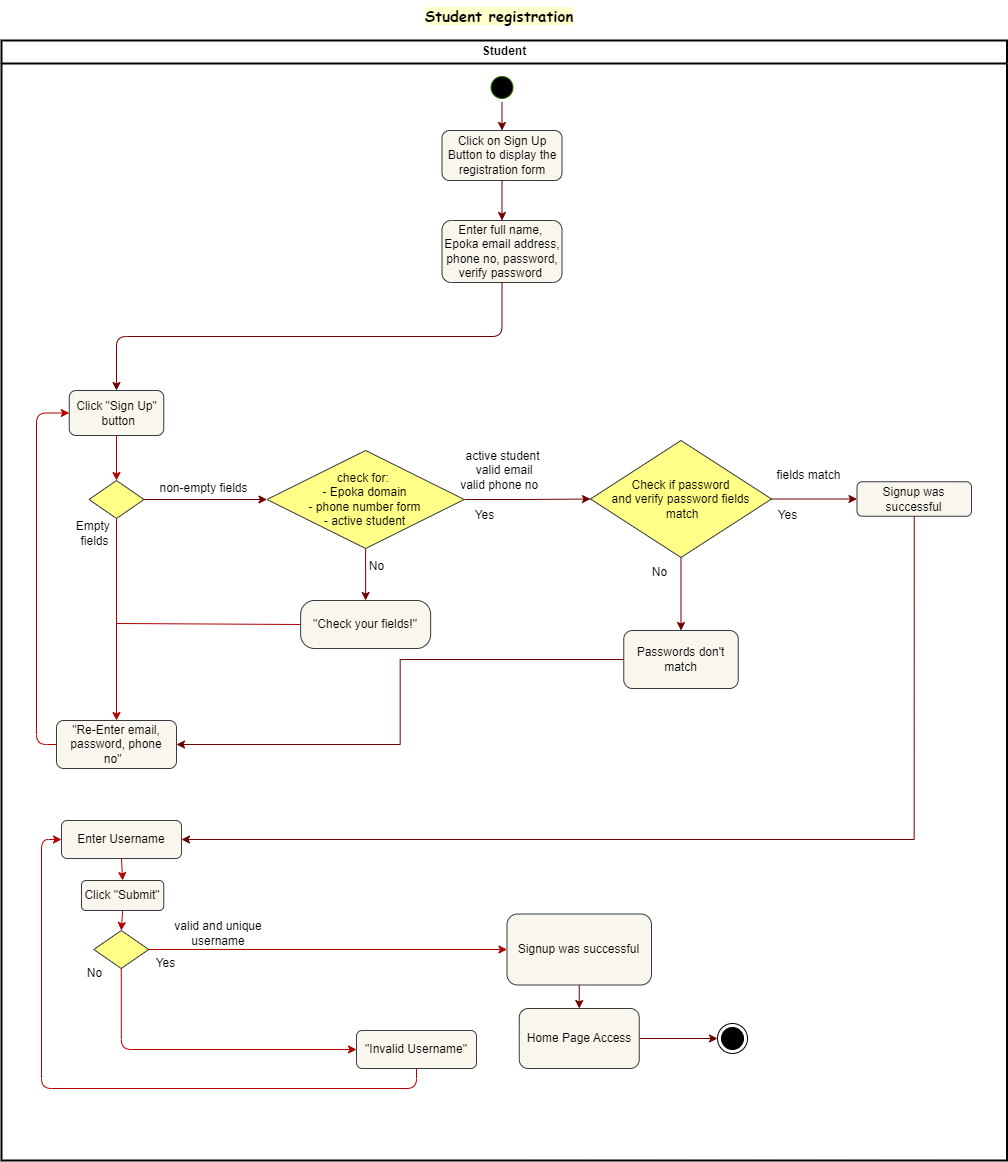

The diagram above was exported from draw.io. Its source (the exported page's mxGraphModel, read from the mxfile embedded in the PNG):
<mxGraphModel dx="1467" dy="698" grid="1" gridSize="10" guides="1" tooltips="1" connect="1" arrows="1" fold="1" page="1" pageScale="1" pageWidth="1169" pageHeight="826" background="none" math="0" shadow="0">
  <root>
    <mxCell id="0" />
    <mxCell id="1" parent="0" />
    <mxCell id="2" value="Student" style="swimlane;whiteSpace=wrap;strokeWidth=2;movable=1;resizable=1;rotatable=1;deletable=1;editable=1;locked=0;connectable=1;labelBackgroundColor=none;shadow=0;" parent="1" vertex="1">
      <mxGeometry x="164" y="110" width="1005.5" height="1120" as="geometry" />
    </mxCell>
    <mxCell id="En1Jtoqs0ir2AYhvh6O5-20" value="" style="ellipse;shape=startState;movable=1;resizable=1;rotatable=1;deletable=1;editable=1;locked=0;connectable=1;labelBackgroundColor=none;shadow=0;fillColor=#000000;fontColor=#ffffff;strokeColor=#2D7600;" vertex="1" parent="2">
      <mxGeometry x="485.5" y="32" width="30" height="30" as="geometry" />
    </mxCell>
    <mxCell id="En1Jtoqs0ir2AYhvh6O5-22" value="Click on Sign Up Button to display the registration form" style="rounded=1;whiteSpace=wrap;html=1;movable=1;resizable=1;rotatable=1;deletable=1;editable=1;locked=0;connectable=1;labelBackgroundColor=none;shadow=0;fillColor=#f9f7ed;strokeColor=#36393d;" vertex="1" parent="2">
      <mxGeometry x="440.5" y="90" width="120" height="50" as="geometry" />
    </mxCell>
    <mxCell id="En1Jtoqs0ir2AYhvh6O5-19" style="edgeStyle=orthogonalEdgeStyle;rounded=0;orthogonalLoop=1;jettySize=auto;html=1;exitX=0.5;exitY=1;exitDx=0;exitDy=0;entryX=0.5;entryY=0;entryDx=0;entryDy=0;fillColor=#a20025;strokeColor=#6F0000;" edge="1" parent="2" source="En1Jtoqs0ir2AYhvh6O5-20" target="En1Jtoqs0ir2AYhvh6O5-22">
      <mxGeometry relative="1" as="geometry" />
    </mxCell>
    <mxCell id="En1Jtoqs0ir2AYhvh6O5-24" value="Enter full name,&amp;nbsp; Epoka email address, phone no, password, verify password&amp;nbsp;" style="rounded=1;whiteSpace=wrap;html=1;movable=1;resizable=1;rotatable=1;deletable=1;editable=1;locked=0;connectable=1;labelBackgroundColor=none;shadow=0;fillColor=#f9f7ed;strokeColor=#36393d;" vertex="1" parent="2">
      <mxGeometry x="440.5" y="180" width="120" height="62" as="geometry" />
    </mxCell>
    <mxCell id="En1Jtoqs0ir2AYhvh6O5-21" style="edgeStyle=orthogonalEdgeStyle;rounded=0;orthogonalLoop=1;jettySize=auto;html=1;exitX=0.5;exitY=1;exitDx=0;exitDy=0;entryX=0.5;entryY=0;entryDx=0;entryDy=0;fillColor=#a20025;strokeColor=#6F0000;" edge="1" parent="2" source="En1Jtoqs0ir2AYhvh6O5-22" target="En1Jtoqs0ir2AYhvh6O5-24">
      <mxGeometry relative="1" as="geometry" />
    </mxCell>
    <mxCell id="En1Jtoqs0ir2AYhvh6O5-50" value="fields match" style="text;html=1;strokeColor=none;fillColor=none;align=center;verticalAlign=middle;whiteSpace=wrap;rounded=0;shadow=0;" vertex="1" parent="2">
      <mxGeometry x="770" y="420" width="74.5" height="30" as="geometry" />
    </mxCell>
    <mxCell id="En1Jtoqs0ir2AYhvh6O5-34" value="Enter Username" style="rounded=1;whiteSpace=wrap;html=1;shadow=0;fillColor=#f9f7ed;strokeColor=#36393d;" vertex="1" parent="2">
      <mxGeometry x="60" y="780" width="120" height="38" as="geometry" />
    </mxCell>
    <mxCell id="En1Jtoqs0ir2AYhvh6O5-35" value="" style="rhombus;whiteSpace=wrap;html=1;movable=1;resizable=1;rotatable=1;deletable=1;editable=1;locked=0;connectable=1;labelBackgroundColor=none;shadow=0;fillColor=#ffff88;strokeColor=#36393d;" vertex="1" parent="2">
      <mxGeometry x="92.25" y="890" width="55" height="38" as="geometry" />
    </mxCell>
    <mxCell id="En1Jtoqs0ir2AYhvh6O5-36" value="No" style="text;html=1;align=center;verticalAlign=middle;resizable=1;points=[];autosize=1;strokeColor=none;fillColor=none;movable=1;rotatable=1;deletable=1;editable=1;locked=0;connectable=1;labelBackgroundColor=none;shadow=0;" vertex="1" parent="2">
      <mxGeometry x="72.75" y="918" width="40" height="30" as="geometry" />
    </mxCell>
    <mxCell id="En1Jtoqs0ir2AYhvh6O5-37" value="Yes" style="text;html=1;align=center;verticalAlign=middle;resizable=1;points=[];autosize=1;strokeColor=none;fillColor=none;movable=1;rotatable=1;deletable=1;editable=1;locked=0;connectable=1;labelBackgroundColor=none;shadow=0;" vertex="1" parent="2">
      <mxGeometry x="147.25" y="908" width="32.75" height="30" as="geometry" />
    </mxCell>
    <mxCell id="En1Jtoqs0ir2AYhvh6O5-38" value="valid and unique username" style="text;html=1;strokeColor=none;fillColor=none;align=center;verticalAlign=middle;whiteSpace=wrap;rounded=0;shadow=0;" vertex="1" parent="2">
      <mxGeometry x="162.25" y="878" width="110" height="30" as="geometry" />
    </mxCell>
    <mxCell id="En1Jtoqs0ir2AYhvh6O5-39" style="edgeStyle=orthogonalEdgeStyle;rounded=1;orthogonalLoop=1;jettySize=auto;html=1;exitX=0.5;exitY=1;exitDx=0;exitDy=0;entryX=0.5;entryY=0;entryDx=0;entryDy=0;fillColor=#e51400;strokeColor=#B20000;" edge="1" parent="2" source="En1Jtoqs0ir2AYhvh6O5-40" target="En1Jtoqs0ir2AYhvh6O5-35">
      <mxGeometry relative="1" as="geometry" />
    </mxCell>
    <mxCell id="En1Jtoqs0ir2AYhvh6O5-40" value="Click &quot;Submit&quot;" style="rounded=1;whiteSpace=wrap;html=1;fillColor=#f9f7ed;strokeColor=#36393d;" vertex="1" parent="2">
      <mxGeometry x="80" y="840" width="82.25" height="30" as="geometry" />
    </mxCell>
    <mxCell id="En1Jtoqs0ir2AYhvh6O5-33" style="edgeStyle=orthogonalEdgeStyle;rounded=1;orthogonalLoop=1;jettySize=auto;html=1;exitX=0.5;exitY=1;exitDx=0;exitDy=0;entryX=0.5;entryY=0;entryDx=0;entryDy=0;fillColor=#e51400;strokeColor=#B20000;" edge="1" parent="2" source="En1Jtoqs0ir2AYhvh6O5-34" target="En1Jtoqs0ir2AYhvh6O5-40">
      <mxGeometry relative="1" as="geometry" />
    </mxCell>
    <mxCell id="En1Jtoqs0ir2AYhvh6O5-70" style="edgeStyle=orthogonalEdgeStyle;rounded=0;orthogonalLoop=1;jettySize=auto;html=1;exitX=1;exitY=0.5;exitDx=0;exitDy=0;entryX=0;entryY=0.5;entryDx=0;entryDy=0;fillColor=#a20025;strokeColor=#6F0000;" edge="1" parent="2" source="En1Jtoqs0ir2AYhvh6O5-52" target="En1Jtoqs0ir2AYhvh6O5-54">
      <mxGeometry relative="1" as="geometry" />
    </mxCell>
    <mxCell id="En1Jtoqs0ir2AYhvh6O5-52" value="Home Page Access" style="rounded=1;whiteSpace=wrap;html=1;movable=1;resizable=1;rotatable=1;deletable=1;editable=1;locked=0;connectable=1;labelBackgroundColor=none;shadow=0;fillColor=#f9f7ed;strokeColor=#36393d;" vertex="1" parent="2">
      <mxGeometry x="517.7466666666668" y="968" width="120" height="60" as="geometry" />
    </mxCell>
    <mxCell id="En1Jtoqs0ir2AYhvh6O5-54" value="" style="ellipse;html=1;shape=endState;movable=1;resizable=1;rotatable=1;deletable=1;editable=1;locked=0;connectable=1;labelBackgroundColor=none;shadow=0;fillColor=#000000;" vertex="1" parent="2">
      <mxGeometry x="716" y="983" width="30" height="30" as="geometry" />
    </mxCell>
    <mxCell id="En1Jtoqs0ir2AYhvh6O5-55" style="edgeStyle=orthogonalEdgeStyle;rounded=0;orthogonalLoop=1;jettySize=auto;html=1;exitX=0.5;exitY=1;exitDx=0;exitDy=0;entryX=0.5;entryY=0;entryDx=0;entryDy=0;fillColor=#a20025;strokeColor=#6F0000;" edge="1" parent="2" source="En1Jtoqs0ir2AYhvh6O5-56" target="En1Jtoqs0ir2AYhvh6O5-52">
      <mxGeometry relative="1" as="geometry" />
    </mxCell>
    <mxCell id="En1Jtoqs0ir2AYhvh6O5-56" value="Signup was successful" style="rounded=1;whiteSpace=wrap;html=1;movable=1;resizable=1;rotatable=1;deletable=1;editable=1;locked=0;connectable=1;labelBackgroundColor=none;shadow=0;fillColor=#f9f7ed;strokeColor=#36393d;" vertex="1" parent="2">
      <mxGeometry x="505.5" y="873.5" width="144.5" height="71" as="geometry" />
    </mxCell>
    <mxCell id="En1Jtoqs0ir2AYhvh6O5-57" value="&quot;Invalid Username&quot;" style="rounded=1;whiteSpace=wrap;html=1;shadow=0;fillColor=#f9f7ed;strokeColor=#36393d;" vertex="1" parent="2">
      <mxGeometry x="355" y="990" width="120" height="38" as="geometry" />
    </mxCell>
    <mxCell id="En1Jtoqs0ir2AYhvh6O5-63" style="edgeStyle=orthogonalEdgeStyle;rounded=1;orthogonalLoop=1;jettySize=auto;html=1;exitX=1;exitY=0.5;exitDx=0;exitDy=0;entryX=0;entryY=0.5;entryDx=0;entryDy=0;shadow=0;fillColor=#e51400;strokeColor=#B20000;" edge="1" parent="2" source="En1Jtoqs0ir2AYhvh6O5-35" target="En1Jtoqs0ir2AYhvh6O5-56">
      <mxGeometry relative="1" as="geometry" />
    </mxCell>
    <mxCell id="En1Jtoqs0ir2AYhvh6O5-64" style="edgeStyle=orthogonalEdgeStyle;rounded=1;orthogonalLoop=1;jettySize=auto;html=1;exitX=0.5;exitY=1;exitDx=0;exitDy=0;entryX=0;entryY=0.5;entryDx=0;entryDy=0;shadow=0;fillColor=#e51400;strokeColor=#B20000;" edge="1" parent="2" source="En1Jtoqs0ir2AYhvh6O5-35" target="En1Jtoqs0ir2AYhvh6O5-57">
      <mxGeometry relative="1" as="geometry" />
    </mxCell>
    <mxCell id="En1Jtoqs0ir2AYhvh6O5-65" style="edgeStyle=orthogonalEdgeStyle;rounded=1;orthogonalLoop=1;jettySize=auto;html=1;exitX=0.5;exitY=1;exitDx=0;exitDy=0;entryX=0;entryY=0.5;entryDx=0;entryDy=0;shadow=0;fillColor=#e51400;strokeColor=#B20000;" edge="1" parent="2" source="En1Jtoqs0ir2AYhvh6O5-57" target="En1Jtoqs0ir2AYhvh6O5-34">
      <mxGeometry relative="1" as="geometry" />
    </mxCell>
    <mxCell id="En1Jtoqs0ir2AYhvh6O5-23" style="edgeStyle=orthogonalEdgeStyle;rounded=1;orthogonalLoop=1;jettySize=auto;html=1;exitX=0.5;exitY=1;exitDx=0;exitDy=0;entryX=0.5;entryY=0;entryDx=0;entryDy=0;shadow=0;fillColor=#a20025;strokeColor=#6F0000;" edge="1" parent="1" source="En1Jtoqs0ir2AYhvh6O5-24" target="En1Jtoqs0ir2AYhvh6O5-32">
      <mxGeometry relative="1" as="geometry" />
    </mxCell>
    <mxCell id="En1Jtoqs0ir2AYhvh6O5-25" style="edgeStyle=orthogonalEdgeStyle;rounded=1;orthogonalLoop=1;jettySize=auto;html=1;exitX=0.5;exitY=1;exitDx=0;exitDy=0;entryX=0.5;entryY=0;entryDx=0;entryDy=0;shadow=0;fillColor=#e51400;strokeColor=#B20000;" edge="1" parent="1" source="En1Jtoqs0ir2AYhvh6O5-26" target="En1Jtoqs0ir2AYhvh6O5-28">
      <mxGeometry relative="1" as="geometry" />
    </mxCell>
    <mxCell id="En1Jtoqs0ir2AYhvh6O5-26" value="" style="rhombus;whiteSpace=wrap;html=1;movable=1;resizable=1;rotatable=1;deletable=1;editable=1;locked=0;connectable=1;labelBackgroundColor=none;fillColor=#ffff88;strokeColor=#36393d;shadow=0;" vertex="1" parent="1">
      <mxGeometry x="251.5" y="550" width="55" height="38" as="geometry" />
    </mxCell>
    <mxCell id="En1Jtoqs0ir2AYhvh6O5-27" style="edgeStyle=orthogonalEdgeStyle;rounded=1;orthogonalLoop=1;jettySize=auto;html=1;exitX=0;exitY=0.5;exitDx=0;exitDy=0;entryX=0;entryY=0.5;entryDx=0;entryDy=0;fillColor=#e51400;strokeColor=#B20000;" edge="1" parent="1" source="En1Jtoqs0ir2AYhvh6O5-28" target="En1Jtoqs0ir2AYhvh6O5-32">
      <mxGeometry relative="1" as="geometry" />
    </mxCell>
    <mxCell id="En1Jtoqs0ir2AYhvh6O5-28" value="&quot;Re-Enter email, password, phone no&quot;&amp;nbsp;&amp;nbsp;" style="rounded=1;whiteSpace=wrap;html=1;movable=1;resizable=1;rotatable=1;deletable=1;editable=1;locked=0;connectable=1;labelBackgroundColor=none;shadow=0;fillColor=#f9f7ed;strokeColor=#36393d;" vertex="1" parent="1">
      <mxGeometry x="219" y="790" width="120" height="48" as="geometry" />
    </mxCell>
    <mxCell id="En1Jtoqs0ir2AYhvh6O5-29" value="&amp;nbsp;&lt;br&gt;non-empty fields" style="text;html=1;align=center;verticalAlign=middle;resizable=0;points=[];autosize=1;strokeColor=none;fillColor=none;labelBackgroundColor=none;shadow=0;" vertex="1" parent="1">
      <mxGeometry x="311.25" y="530" width="110" height="40" as="geometry" />
    </mxCell>
    <mxCell id="En1Jtoqs0ir2AYhvh6O5-30" value="Empty&amp;nbsp;&lt;br&gt;fields" style="text;html=1;align=center;verticalAlign=middle;resizable=1;points=[];autosize=1;strokeColor=none;fillColor=none;movable=1;rotatable=1;deletable=1;editable=1;locked=0;connectable=1;labelBackgroundColor=none;shadow=0;" vertex="1" parent="1">
      <mxGeometry x="226.75" y="575" width="60" height="55" as="geometry" />
    </mxCell>
    <mxCell id="En1Jtoqs0ir2AYhvh6O5-31" style="edgeStyle=orthogonalEdgeStyle;rounded=1;orthogonalLoop=1;jettySize=auto;html=1;exitX=0.5;exitY=1;exitDx=0;exitDy=0;entryX=0.5;entryY=0;entryDx=0;entryDy=0;shadow=0;fillColor=#e51400;strokeColor=#B20000;" edge="1" parent="1" source="En1Jtoqs0ir2AYhvh6O5-32" target="En1Jtoqs0ir2AYhvh6O5-26">
      <mxGeometry relative="1" as="geometry" />
    </mxCell>
    <mxCell id="En1Jtoqs0ir2AYhvh6O5-32" value="Click &quot;Sign Up&quot;&lt;br&gt;&amp;nbsp;button" style="rounded=1;whiteSpace=wrap;html=1;shadow=0;fillColor=#f9f7ed;strokeColor=#36393d;" vertex="1" parent="1">
      <mxGeometry x="231.75" y="460" width="94.5" height="45" as="geometry" />
    </mxCell>
    <mxCell id="En1Jtoqs0ir2AYhvh6O5-41" value="No" style="text;html=1;align=center;verticalAlign=middle;resizable=1;points=[];autosize=1;strokeColor=none;fillColor=none;movable=1;rotatable=1;deletable=1;editable=1;locked=0;connectable=1;labelBackgroundColor=none;shadow=0;" vertex="1" parent="1">
      <mxGeometry x="519" y="621" width="40" height="30" as="geometry" />
    </mxCell>
    <mxCell id="En1Jtoqs0ir2AYhvh6O5-42" value="active student&lt;br&gt;&amp;nbsp;valid email&lt;br&gt;valid phone no&amp;nbsp;&amp;nbsp;" style="text;html=1;align=center;verticalAlign=middle;resizable=1;points=[];autosize=1;strokeColor=none;fillColor=none;movable=1;rotatable=1;deletable=1;editable=1;locked=0;connectable=1;labelBackgroundColor=none;shadow=0;" vertex="1" parent="1">
      <mxGeometry x="609.5" y="510" width="110" height="60" as="geometry" />
    </mxCell>
    <mxCell id="En1Jtoqs0ir2AYhvh6O5-43" value="Signup was successful" style="rounded=1;whiteSpace=wrap;html=1;movable=1;resizable=1;rotatable=1;deletable=1;editable=1;locked=0;connectable=1;labelBackgroundColor=none;shadow=0;fillColor=#f9f7ed;strokeColor=#36393d;" vertex="1" parent="1">
      <mxGeometry x="1019.5" y="551.25" width="114.5" height="34.5" as="geometry" />
    </mxCell>
    <mxCell id="En1Jtoqs0ir2AYhvh6O5-44" style="edgeStyle=orthogonalEdgeStyle;rounded=1;orthogonalLoop=1;jettySize=auto;html=1;exitX=0.5;exitY=1;exitDx=0;exitDy=0;entryX=0.5;entryY=0;entryDx=0;entryDy=0;shadow=0;fillColor=#a20025;strokeColor=#6F0000;" edge="1" parent="1" source="En1Jtoqs0ir2AYhvh6O5-47" target="En1Jtoqs0ir2AYhvh6O5-51">
      <mxGeometry relative="1" as="geometry" />
    </mxCell>
    <mxCell id="En1Jtoqs0ir2AYhvh6O5-45" style="edgeStyle=orthogonalEdgeStyle;rounded=1;orthogonalLoop=1;jettySize=auto;html=1;exitX=1;exitY=0.5;exitDx=0;exitDy=0;entryX=0;entryY=0.5;entryDx=0;entryDy=0;fillColor=#a20025;strokeColor=#6F0000;" edge="1" parent="1" source="En1Jtoqs0ir2AYhvh6O5-47" target="En1Jtoqs0ir2AYhvh6O5-43">
      <mxGeometry relative="1" as="geometry" />
    </mxCell>
    <mxCell id="En1Jtoqs0ir2AYhvh6O5-46" style="edgeStyle=orthogonalEdgeStyle;rounded=0;orthogonalLoop=1;jettySize=auto;html=1;entryX=0;entryY=0.5;entryDx=0;entryDy=0;fillColor=#a20025;strokeColor=#6F0000;" edge="1" parent="1" source="En1Jtoqs0ir2AYhvh6O5-58" target="En1Jtoqs0ir2AYhvh6O5-47">
      <mxGeometry relative="1" as="geometry" />
    </mxCell>
    <mxCell id="En1Jtoqs0ir2AYhvh6O5-47" value="Check if password &lt;br&gt;and verify password fields&lt;br&gt;&amp;nbsp;match" style="rhombus;whiteSpace=wrap;html=1;movable=1;resizable=1;rotatable=1;deletable=1;editable=1;locked=0;connectable=1;labelBackgroundColor=none;shadow=0;fillColor=#ffff88;strokeColor=#36393d;" vertex="1" parent="1">
      <mxGeometry x="753" y="510" width="181" height="117" as="geometry" />
    </mxCell>
    <mxCell id="En1Jtoqs0ir2AYhvh6O5-48" value="No" style="text;html=1;align=center;verticalAlign=middle;resizable=1;points=[];autosize=1;strokeColor=none;fillColor=none;movable=1;rotatable=1;deletable=1;editable=1;locked=0;connectable=1;labelBackgroundColor=none;shadow=0;" vertex="1" parent="1">
      <mxGeometry x="801.75" y="627" width="40" height="30" as="geometry" />
    </mxCell>
    <mxCell id="En1Jtoqs0ir2AYhvh6O5-49" value="Yes" style="text;html=1;align=center;verticalAlign=middle;resizable=1;points=[];autosize=1;strokeColor=none;fillColor=none;movable=1;rotatable=1;deletable=1;editable=1;locked=0;connectable=1;labelBackgroundColor=none;shadow=0;" vertex="1" parent="1">
      <mxGeometry x="929.5" y="570" width="40" height="30" as="geometry" />
    </mxCell>
    <mxCell id="En1Jtoqs0ir2AYhvh6O5-51" value="Passwords don't match" style="rounded=1;whiteSpace=wrap;html=1;shadow=0;fillColor=#f9f7ed;strokeColor=#36393d;" vertex="1" parent="1">
      <mxGeometry x="786.25" y="700" width="114.5" height="58" as="geometry" />
    </mxCell>
    <mxCell id="En1Jtoqs0ir2AYhvh6O5-58" value="check for:&amp;nbsp;&lt;br&gt;- Epoka&amp;nbsp;domain&lt;br&gt;- phone number form&lt;br&gt;- active student" style="rhombus;whiteSpace=wrap;html=1;fillColor=#ffff88;strokeColor=#36393d;" vertex="1" parent="1">
      <mxGeometry x="429.5" y="520" width="197.25" height="98" as="geometry" />
    </mxCell>
    <mxCell id="En1Jtoqs0ir2AYhvh6O5-59" value="&quot;Check your fields!&quot;" style="rounded=1;whiteSpace=wrap;html=1;arcSize=29;movable=1;resizable=1;rotatable=1;deletable=1;editable=1;locked=0;connectable=1;labelBackgroundColor=none;shadow=0;fillColor=#f9f7ed;strokeColor=#36393d;" vertex="1" parent="1">
      <mxGeometry x="463.13" y="670" width="130" height="48" as="geometry" />
    </mxCell>
    <mxCell id="En1Jtoqs0ir2AYhvh6O5-60" style="edgeStyle=orthogonalEdgeStyle;rounded=0;orthogonalLoop=1;jettySize=auto;html=1;exitX=0.5;exitY=1;exitDx=0;exitDy=0;entryX=0.5;entryY=0;entryDx=0;entryDy=0;fillColor=#a20025;strokeColor=#6F0000;" edge="1" parent="1" source="En1Jtoqs0ir2AYhvh6O5-58" target="En1Jtoqs0ir2AYhvh6O5-59">
      <mxGeometry relative="1" as="geometry" />
    </mxCell>
    <mxCell id="En1Jtoqs0ir2AYhvh6O5-61" value="Yes" style="text;html=1;align=center;verticalAlign=middle;resizable=1;points=[];autosize=1;strokeColor=none;fillColor=none;movable=1;rotatable=1;deletable=1;editable=1;locked=0;connectable=1;labelBackgroundColor=none;shadow=0;" vertex="1" parent="1">
      <mxGeometry x="626.75" y="570" width="40" height="30" as="geometry" />
    </mxCell>
    <mxCell id="En1Jtoqs0ir2AYhvh6O5-62" value="" style="endArrow=none;html=1;rounded=1;entryX=0;entryY=0.5;entryDx=0;entryDy=0;shadow=0;fillColor=#e51400;strokeColor=#B20000;" edge="1" parent="1" target="En1Jtoqs0ir2AYhvh6O5-59">
      <mxGeometry width="50" height="50" relative="1" as="geometry">
        <mxPoint x="279.5" y="693" as="sourcePoint" />
        <mxPoint x="679.5" y="660" as="targetPoint" />
      </mxGeometry>
    </mxCell>
    <mxCell id="En1Jtoqs0ir2AYhvh6O5-66" style="edgeStyle=orthogonalEdgeStyle;rounded=0;orthogonalLoop=1;jettySize=auto;html=1;exitX=1;exitY=0.5;exitDx=0;exitDy=0;entryX=0;entryY=0.5;entryDx=0;entryDy=0;fillColor=#a20025;strokeColor=#6F0000;" edge="1" parent="1" source="En1Jtoqs0ir2AYhvh6O5-26" target="En1Jtoqs0ir2AYhvh6O5-58">
      <mxGeometry relative="1" as="geometry" />
    </mxCell>
    <mxCell id="En1Jtoqs0ir2AYhvh6O5-67" style="edgeStyle=orthogonalEdgeStyle;rounded=0;orthogonalLoop=1;jettySize=auto;html=1;exitX=0.5;exitY=1;exitDx=0;exitDy=0;entryX=1;entryY=0.5;entryDx=0;entryDy=0;fillColor=#a20025;strokeColor=#6F0000;" edge="1" parent="1" source="En1Jtoqs0ir2AYhvh6O5-43" target="En1Jtoqs0ir2AYhvh6O5-34">
      <mxGeometry relative="1" as="geometry" />
    </mxCell>
    <mxCell id="En1Jtoqs0ir2AYhvh6O5-68" style="edgeStyle=orthogonalEdgeStyle;rounded=0;orthogonalLoop=1;jettySize=auto;html=1;exitX=0;exitY=0.5;exitDx=0;exitDy=0;entryX=1;entryY=0.5;entryDx=0;entryDy=0;fillColor=#a20025;strokeColor=#6F0000;" edge="1" parent="1" source="En1Jtoqs0ir2AYhvh6O5-51" target="En1Jtoqs0ir2AYhvh6O5-28">
      <mxGeometry relative="1" as="geometry" />
    </mxCell>
    <mxCell id="En1Jtoqs0ir2AYhvh6O5-69" value="Student registration" style="text;html=1;strokeColor=none;fillColor=none;align=center;verticalAlign=middle;whiteSpace=wrap;rounded=0;fontSize=15;fontFamily=Comic Sans MS;fontStyle=1;labelBackgroundColor=#FFFFCC;labelBorderColor=none;movable=1;resizable=1;rotatable=1;deletable=1;editable=1;locked=0;connectable=1;" vertex="1" parent="1">
      <mxGeometry x="164" y="70" width="996" height="30" as="geometry" />
    </mxCell>
  </root>
</mxGraphModel>